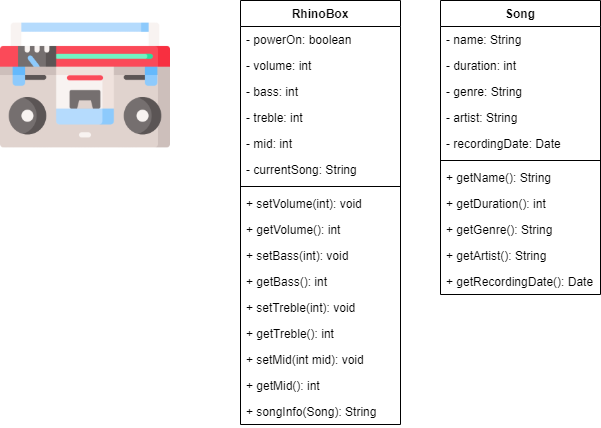

The diagram above was exported from draw.io. Its source (the exported page's mxGraphModel, read from the mxfile embedded in the PNG):
<mxGraphModel dx="782" dy="465" grid="1" gridSize="10" guides="1" tooltips="1" connect="1" arrows="1" fold="1" page="1" pageScale="1" pageWidth="850" pageHeight="1100" math="0" shadow="0">
  <root>
    <mxCell id="UkxjuRK-I2sSSryYrpKy-0" />
    <mxCell id="UkxjuRK-I2sSSryYrpKy-1" parent="UkxjuRK-I2sSSryYrpKy-0" />
    <mxCell id="UkxjuRK-I2sSSryYrpKy-2" value="" style="shape=image;verticalLabelPosition=bottom;labelBackgroundColor=#ffffff;verticalAlign=top;aspect=fixed;imageAspect=0;image=data:image/png,(base64 omitted: 22216 chars);" parent="UkxjuRK-I2sSSryYrpKy-1" vertex="1">
      <mxGeometry x="40" y="60" width="170" height="170" as="geometry" />
    </mxCell>
    <mxCell id="UkxjuRK-I2sSSryYrpKy-3" value="RhinoBox" style="swimlane;fontStyle=1;align=center;verticalAlign=top;childLayout=stackLayout;horizontal=1;startSize=26;horizontalStack=0;resizeParent=1;resizeParentMax=0;resizeLast=0;collapsible=1;marginBottom=0;" parent="UkxjuRK-I2sSSryYrpKy-1" vertex="1">
      <mxGeometry x="280" y="60" width="160" height="424" as="geometry" />
    </mxCell>
    <mxCell id="UkxjuRK-I2sSSryYrpKy-4" value="- powerOn: boolean" style="text;strokeColor=none;fillColor=none;align=left;verticalAlign=top;spacingLeft=4;spacingRight=4;overflow=hidden;rotatable=0;points=[[0,0.5],[1,0.5]];portConstraint=eastwest;" parent="UkxjuRK-I2sSSryYrpKy-3" vertex="1">
      <mxGeometry y="26" width="160" height="26" as="geometry" />
    </mxCell>
    <mxCell id="UkxjuRK-I2sSSryYrpKy-11" value="- volume: int" style="text;strokeColor=none;fillColor=none;align=left;verticalAlign=top;spacingLeft=4;spacingRight=4;overflow=hidden;rotatable=0;points=[[0,0.5],[1,0.5]];portConstraint=eastwest;" parent="UkxjuRK-I2sSSryYrpKy-3" vertex="1">
      <mxGeometry y="52" width="160" height="26" as="geometry" />
    </mxCell>
    <mxCell id="UkxjuRK-I2sSSryYrpKy-7" value="- bass: int" style="text;strokeColor=none;fillColor=none;align=left;verticalAlign=top;spacingLeft=4;spacingRight=4;overflow=hidden;rotatable=0;points=[[0,0.5],[1,0.5]];portConstraint=eastwest;" parent="UkxjuRK-I2sSSryYrpKy-3" vertex="1">
      <mxGeometry y="78" width="160" height="26" as="geometry" />
    </mxCell>
    <mxCell id="UkxjuRK-I2sSSryYrpKy-8" value="- treble: int" style="text;strokeColor=none;fillColor=none;align=left;verticalAlign=top;spacingLeft=4;spacingRight=4;overflow=hidden;rotatable=0;points=[[0,0.5],[1,0.5]];portConstraint=eastwest;" parent="UkxjuRK-I2sSSryYrpKy-3" vertex="1">
      <mxGeometry y="104" width="160" height="26" as="geometry" />
    </mxCell>
    <mxCell id="UkxjuRK-I2sSSryYrpKy-9" value="- mid: int" style="text;strokeColor=none;fillColor=none;align=left;verticalAlign=top;spacingLeft=4;spacingRight=4;overflow=hidden;rotatable=0;points=[[0,0.5],[1,0.5]];portConstraint=eastwest;" parent="UkxjuRK-I2sSSryYrpKy-3" vertex="1">
      <mxGeometry y="130" width="160" height="26" as="geometry" />
    </mxCell>
    <mxCell id="UkxjuRK-I2sSSryYrpKy-10" value="- currentSong: String" style="text;strokeColor=none;fillColor=none;align=left;verticalAlign=top;spacingLeft=4;spacingRight=4;overflow=hidden;rotatable=0;points=[[0,0.5],[1,0.5]];portConstraint=eastwest;" parent="UkxjuRK-I2sSSryYrpKy-3" vertex="1">
      <mxGeometry y="156" width="160" height="26" as="geometry" />
    </mxCell>
    <mxCell id="UkxjuRK-I2sSSryYrpKy-5" value="" style="line;strokeWidth=1;fillColor=none;align=left;verticalAlign=middle;spacingTop=-1;spacingLeft=3;spacingRight=3;rotatable=0;labelPosition=right;points=[];portConstraint=eastwest;" parent="UkxjuRK-I2sSSryYrpKy-3" vertex="1">
      <mxGeometry y="182" width="160" height="8" as="geometry" />
    </mxCell>
    <mxCell id="UkxjuRK-I2sSSryYrpKy-6" value="+ setVolume(int): void" style="text;strokeColor=none;fillColor=none;align=left;verticalAlign=top;spacingLeft=4;spacingRight=4;overflow=hidden;rotatable=0;points=[[0,0.5],[1,0.5]];portConstraint=eastwest;" parent="UkxjuRK-I2sSSryYrpKy-3" vertex="1">
      <mxGeometry y="190" width="160" height="26" as="geometry" />
    </mxCell>
    <mxCell id="UkxjuRK-I2sSSryYrpKy-12" value="+ getVolume(): int" style="text;strokeColor=none;fillColor=none;align=left;verticalAlign=top;spacingLeft=4;spacingRight=4;overflow=hidden;rotatable=0;points=[[0,0.5],[1,0.5]];portConstraint=eastwest;" parent="UkxjuRK-I2sSSryYrpKy-3" vertex="1">
      <mxGeometry y="216" width="160" height="26" as="geometry" />
    </mxCell>
    <mxCell id="UkxjuRK-I2sSSryYrpKy-13" value="+ setBass(int): void" style="text;strokeColor=none;fillColor=none;align=left;verticalAlign=top;spacingLeft=4;spacingRight=4;overflow=hidden;rotatable=0;points=[[0,0.5],[1,0.5]];portConstraint=eastwest;" parent="UkxjuRK-I2sSSryYrpKy-3" vertex="1">
      <mxGeometry y="242" width="160" height="26" as="geometry" />
    </mxCell>
    <mxCell id="UkxjuRK-I2sSSryYrpKy-14" value="+ getBass(): int" style="text;strokeColor=none;fillColor=none;align=left;verticalAlign=top;spacingLeft=4;spacingRight=4;overflow=hidden;rotatable=0;points=[[0,0.5],[1,0.5]];portConstraint=eastwest;" parent="UkxjuRK-I2sSSryYrpKy-3" vertex="1">
      <mxGeometry y="268" width="160" height="26" as="geometry" />
    </mxCell>
    <mxCell id="UkxjuRK-I2sSSryYrpKy-15" value="+ setTreble(int): void" style="text;strokeColor=none;fillColor=none;align=left;verticalAlign=top;spacingLeft=4;spacingRight=4;overflow=hidden;rotatable=0;points=[[0,0.5],[1,0.5]];portConstraint=eastwest;" parent="UkxjuRK-I2sSSryYrpKy-3" vertex="1">
      <mxGeometry y="294" width="160" height="26" as="geometry" />
    </mxCell>
    <mxCell id="UkxjuRK-I2sSSryYrpKy-16" value="+ getTreble(): int" style="text;strokeColor=none;fillColor=none;align=left;verticalAlign=top;spacingLeft=4;spacingRight=4;overflow=hidden;rotatable=0;points=[[0,0.5],[1,0.5]];portConstraint=eastwest;" parent="UkxjuRK-I2sSSryYrpKy-3" vertex="1">
      <mxGeometry y="320" width="160" height="26" as="geometry" />
    </mxCell>
    <mxCell id="UkxjuRK-I2sSSryYrpKy-17" value="+ setMid(int mid): void" style="text;strokeColor=none;fillColor=none;align=left;verticalAlign=top;spacingLeft=4;spacingRight=4;overflow=hidden;rotatable=0;points=[[0,0.5],[1,0.5]];portConstraint=eastwest;" parent="UkxjuRK-I2sSSryYrpKy-3" vertex="1">
      <mxGeometry y="346" width="160" height="26" as="geometry" />
    </mxCell>
    <mxCell id="UkxjuRK-I2sSSryYrpKy-18" value="+ getMid(): int" style="text;strokeColor=none;fillColor=none;align=left;verticalAlign=top;spacingLeft=4;spacingRight=4;overflow=hidden;rotatable=0;points=[[0,0.5],[1,0.5]];portConstraint=eastwest;" parent="UkxjuRK-I2sSSryYrpKy-3" vertex="1">
      <mxGeometry y="372" width="160" height="26" as="geometry" />
    </mxCell>
    <mxCell id="UkxjuRK-I2sSSryYrpKy-19" value="+ songInfo(Song): String" style="text;strokeColor=none;fillColor=none;align=left;verticalAlign=top;spacingLeft=4;spacingRight=4;overflow=hidden;rotatable=0;points=[[0,0.5],[1,0.5]];portConstraint=eastwest;" parent="UkxjuRK-I2sSSryYrpKy-3" vertex="1">
      <mxGeometry y="398" width="160" height="26" as="geometry" />
    </mxCell>
    <mxCell id="UkxjuRK-I2sSSryYrpKy-20" value="Song" style="swimlane;fontStyle=1;align=center;verticalAlign=top;childLayout=stackLayout;horizontal=1;startSize=26;horizontalStack=0;resizeParent=1;resizeParentMax=0;resizeLast=0;collapsible=1;marginBottom=0;" parent="UkxjuRK-I2sSSryYrpKy-1" vertex="1">
      <mxGeometry x="480" y="60" width="160" height="294" as="geometry" />
    </mxCell>
    <mxCell id="UkxjuRK-I2sSSryYrpKy-21" value="- name: String" style="text;strokeColor=none;fillColor=none;align=left;verticalAlign=top;spacingLeft=4;spacingRight=4;overflow=hidden;rotatable=0;points=[[0,0.5],[1,0.5]];portConstraint=eastwest;" parent="UkxjuRK-I2sSSryYrpKy-20" vertex="1">
      <mxGeometry y="26" width="160" height="26" as="geometry" />
    </mxCell>
    <mxCell id="UkxjuRK-I2sSSryYrpKy-24" value="- duration: int" style="text;strokeColor=none;fillColor=none;align=left;verticalAlign=top;spacingLeft=4;spacingRight=4;overflow=hidden;rotatable=0;points=[[0,0.5],[1,0.5]];portConstraint=eastwest;" parent="UkxjuRK-I2sSSryYrpKy-20" vertex="1">
      <mxGeometry y="52" width="160" height="26" as="geometry" />
    </mxCell>
    <mxCell id="UkxjuRK-I2sSSryYrpKy-25" value="- genre: String" style="text;strokeColor=none;fillColor=none;align=left;verticalAlign=top;spacingLeft=4;spacingRight=4;overflow=hidden;rotatable=0;points=[[0,0.5],[1,0.5]];portConstraint=eastwest;" parent="UkxjuRK-I2sSSryYrpKy-20" vertex="1">
      <mxGeometry y="78" width="160" height="26" as="geometry" />
    </mxCell>
    <mxCell id="UkxjuRK-I2sSSryYrpKy-26" value="- artist: String" style="text;strokeColor=none;fillColor=none;align=left;verticalAlign=top;spacingLeft=4;spacingRight=4;overflow=hidden;rotatable=0;points=[[0,0.5],[1,0.5]];portConstraint=eastwest;" parent="UkxjuRK-I2sSSryYrpKy-20" vertex="1">
      <mxGeometry y="104" width="160" height="26" as="geometry" />
    </mxCell>
    <mxCell id="UkxjuRK-I2sSSryYrpKy-27" value="- recordingDate: Date" style="text;strokeColor=none;fillColor=none;align=left;verticalAlign=top;spacingLeft=4;spacingRight=4;overflow=hidden;rotatable=0;points=[[0,0.5],[1,0.5]];portConstraint=eastwest;" parent="UkxjuRK-I2sSSryYrpKy-20" vertex="1">
      <mxGeometry y="130" width="160" height="26" as="geometry" />
    </mxCell>
    <mxCell id="UkxjuRK-I2sSSryYrpKy-22" value="" style="line;strokeWidth=1;fillColor=none;align=left;verticalAlign=middle;spacingTop=-1;spacingLeft=3;spacingRight=3;rotatable=0;labelPosition=right;points=[];portConstraint=eastwest;" parent="UkxjuRK-I2sSSryYrpKy-20" vertex="1">
      <mxGeometry y="156" width="160" height="8" as="geometry" />
    </mxCell>
    <mxCell id="UkxjuRK-I2sSSryYrpKy-23" value="+ getName(): String" style="text;strokeColor=none;fillColor=none;align=left;verticalAlign=top;spacingLeft=4;spacingRight=4;overflow=hidden;rotatable=0;points=[[0,0.5],[1,0.5]];portConstraint=eastwest;" parent="UkxjuRK-I2sSSryYrpKy-20" vertex="1">
      <mxGeometry y="164" width="160" height="26" as="geometry" />
    </mxCell>
    <mxCell id="UkxjuRK-I2sSSryYrpKy-28" value="+ getDuration(): int" style="text;strokeColor=none;fillColor=none;align=left;verticalAlign=top;spacingLeft=4;spacingRight=4;overflow=hidden;rotatable=0;points=[[0,0.5],[1,0.5]];portConstraint=eastwest;" parent="UkxjuRK-I2sSSryYrpKy-20" vertex="1">
      <mxGeometry y="190" width="160" height="26" as="geometry" />
    </mxCell>
    <mxCell id="UkxjuRK-I2sSSryYrpKy-29" value="+ getGenre(): String" style="text;strokeColor=none;fillColor=none;align=left;verticalAlign=top;spacingLeft=4;spacingRight=4;overflow=hidden;rotatable=0;points=[[0,0.5],[1,0.5]];portConstraint=eastwest;" parent="UkxjuRK-I2sSSryYrpKy-20" vertex="1">
      <mxGeometry y="216" width="160" height="26" as="geometry" />
    </mxCell>
    <mxCell id="UkxjuRK-I2sSSryYrpKy-30" value="+ getArtist(): String" style="text;strokeColor=none;fillColor=none;align=left;verticalAlign=top;spacingLeft=4;spacingRight=4;overflow=hidden;rotatable=0;points=[[0,0.5],[1,0.5]];portConstraint=eastwest;" parent="UkxjuRK-I2sSSryYrpKy-20" vertex="1">
      <mxGeometry y="242" width="160" height="26" as="geometry" />
    </mxCell>
    <mxCell id="UkxjuRK-I2sSSryYrpKy-31" value="+ getRecordingDate(): Date" style="text;strokeColor=none;fillColor=none;align=left;verticalAlign=top;spacingLeft=4;spacingRight=4;overflow=hidden;rotatable=0;points=[[0,0.5],[1,0.5]];portConstraint=eastwest;" parent="UkxjuRK-I2sSSryYrpKy-20" vertex="1">
      <mxGeometry y="268" width="160" height="26" as="geometry" />
    </mxCell>
  </root>
</mxGraphModel>